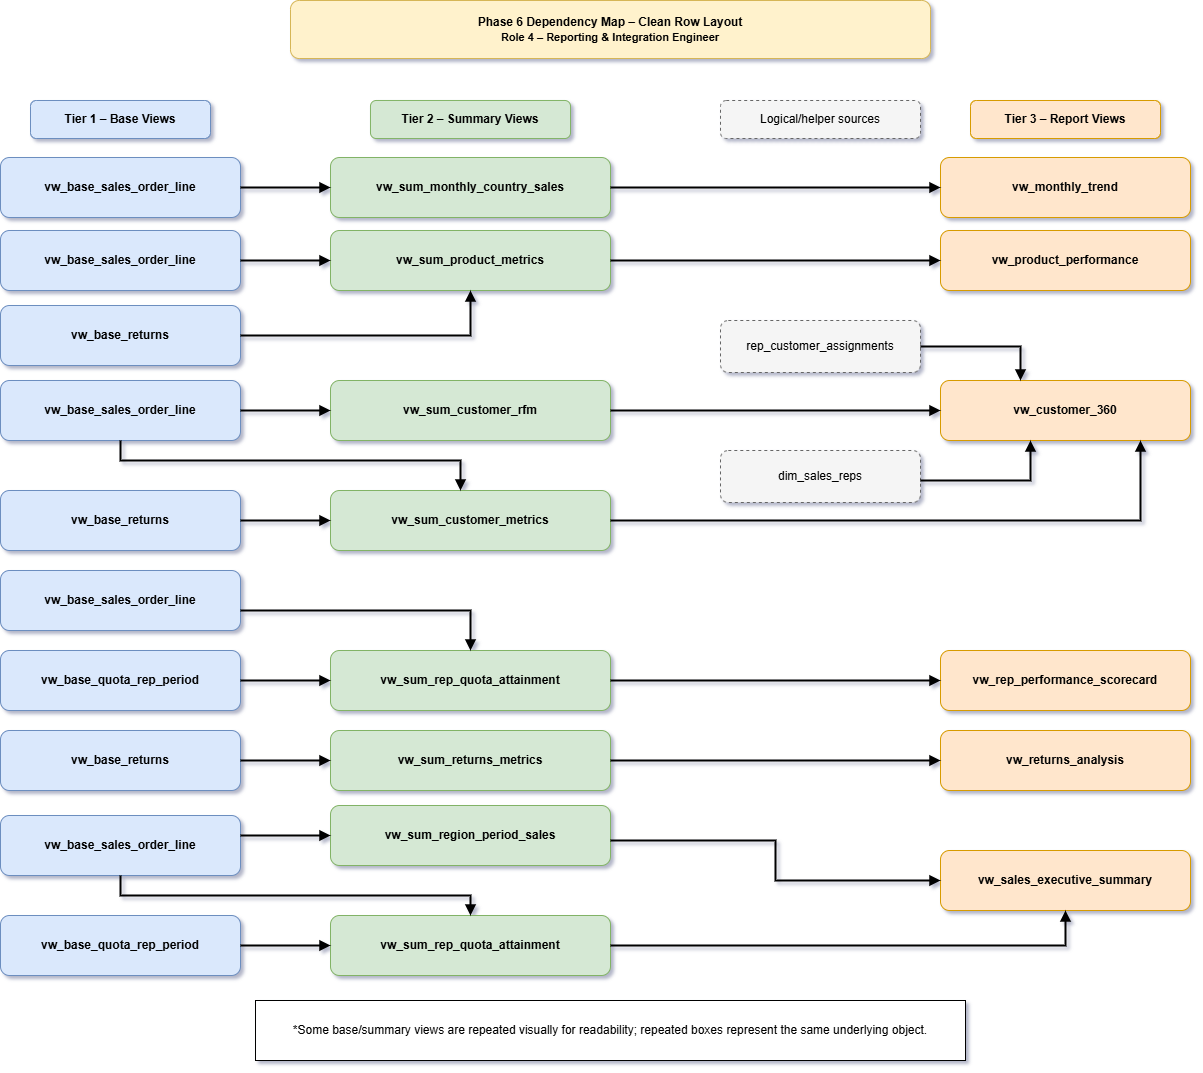

The diagram above was exported from draw.io. Its source (the exported page's mxGraphModel, read from the mxfile embedded in the PNG):
<mxGraphModel dx="2555" dy="2510" grid="1" gridSize="10" guides="1" tooltips="1" connect="1" arrows="1" fold="1" page="1" pageScale="1" pageWidth="850" pageHeight="1100" math="0" shadow="0">
  <root>
    <mxCell id="0" />
    <mxCell id="1" parent="0" />
    <mxCell id="M67_FTICYbYHrw2h2b2_-1" parent="1" style="rounded=1;whiteSpace=wrap;html=1;fillColor=#fff2cc;strokeColor=#d6b656;fontStyle=1;" value="Phase 6 Dependency Map – Clean Row Layout&lt;br/&gt;&lt;font style='font-size:11px'&gt;Role 4 – Reporting &amp;amp; Integration Engineer&lt;/font&gt;" vertex="1">
      <mxGeometry height="58" width="640" x="320" y="-30" as="geometry" />
    </mxCell>
    <mxCell id="M67_FTICYbYHrw2h2b2_-2" parent="1" style="rounded=1;whiteSpace=wrap;html=1;fillColor=#dae8fc;strokeColor=#6c8ebf;fontStyle=1;" value="Tier 1 – Base Views" vertex="1">
      <mxGeometry height="38" width="180" x="60" y="70" as="geometry" />
    </mxCell>
    <mxCell id="M67_FTICYbYHrw2h2b2_-3" parent="1" style="rounded=1;whiteSpace=wrap;html=1;fillColor=#d5e8d4;strokeColor=#82b366;fontStyle=1;" value="Tier 2 – Summary Views" vertex="1">
      <mxGeometry height="38" width="200" x="400" y="70" as="geometry" />
    </mxCell>
    <mxCell id="M67_FTICYbYHrw2h2b2_-4" parent="1" style="rounded=1;whiteSpace=wrap;html=1;fillColor=#ffe6cc;strokeColor=#d79b00;fontStyle=1;" value="Tier 3 – Report Views" vertex="1">
      <mxGeometry height="38" width="190" x="1000" y="70" as="geometry" />
    </mxCell>
    <mxCell id="M67_FTICYbYHrw2h2b2_-5" parent="1" style="rounded=1;whiteSpace=wrap;html=1;dashed=1;fillColor=#f5f5f5;strokeColor=#666666;" value="Logical/helper sources" vertex="1">
      <mxGeometry height="38" width="200" x="750" y="70" as="geometry" />
    </mxCell>
    <mxCell id="M67_FTICYbYHrw2h2b2_-6" parent="1" style="rounded=1;whiteSpace=wrap;html=1;fillColor=#dae8fc;strokeColor=#6c8ebf;fontStyle=1;" value="vw_base_sales_order_line" vertex="1">
      <mxGeometry height="60" width="240" x="30" y="127" as="geometry" />
    </mxCell>
    <mxCell id="M67_FTICYbYHrw2h2b2_-7" parent="1" style="rounded=1;whiteSpace=wrap;html=1;fillColor=#d5e8d4;strokeColor=#82b366;fontStyle=1;" value="vw_sum_monthly_country_sales" vertex="1">
      <mxGeometry height="60" width="280" x="360" y="127" as="geometry" />
    </mxCell>
    <mxCell id="M67_FTICYbYHrw2h2b2_-8" parent="1" style="rounded=1;whiteSpace=wrap;html=1;fillColor=#ffe6cc;strokeColor=#d79b00;fontStyle=1;" value="vw_monthly_trend" vertex="1">
      <mxGeometry height="60" width="250" x="970" y="127" as="geometry" />
    </mxCell>
    <mxCell id="M67_FTICYbYHrw2h2b2_-9" parent="1" style="rounded=1;whiteSpace=wrap;html=1;fillColor=#dae8fc;strokeColor=#6c8ebf;fontStyle=1;" value="vw_base_sales_order_line" vertex="1">
      <mxGeometry height="60" width="240" x="30" y="200" as="geometry" />
    </mxCell>
    <mxCell id="M67_FTICYbYHrw2h2b2_-10" parent="1" style="rounded=1;whiteSpace=wrap;html=1;fillColor=#dae8fc;strokeColor=#6c8ebf;fontStyle=1;" value="vw_base_returns" vertex="1">
      <mxGeometry height="60" width="240" x="30" y="275" as="geometry" />
    </mxCell>
    <mxCell id="M67_FTICYbYHrw2h2b2_-11" parent="1" style="rounded=1;whiteSpace=wrap;html=1;fillColor=#d5e8d4;strokeColor=#82b366;fontStyle=1;" value="vw_sum_product_metrics" vertex="1">
      <mxGeometry height="60" width="280" x="360" y="200" as="geometry" />
    </mxCell>
    <mxCell id="M67_FTICYbYHrw2h2b2_-12" parent="1" style="rounded=1;whiteSpace=wrap;html=1;fillColor=#ffe6cc;strokeColor=#d79b00;fontStyle=1;" value="vw_product_performance" vertex="1">
      <mxGeometry height="60" width="250" x="970" y="200" as="geometry" />
    </mxCell>
    <mxCell id="M67_FTICYbYHrw2h2b2_-13" parent="1" style="rounded=1;whiteSpace=wrap;html=1;fillColor=#dae8fc;strokeColor=#6c8ebf;fontStyle=1;" value="vw_base_sales_order_line" vertex="1">
      <mxGeometry height="60" width="240" x="30" y="350" as="geometry" />
    </mxCell>
    <mxCell id="M67_FTICYbYHrw2h2b2_-14" parent="1" style="rounded=1;whiteSpace=wrap;html=1;fillColor=#dae8fc;strokeColor=#6c8ebf;fontStyle=1;" value="vw_base_returns" vertex="1">
      <mxGeometry height="60" width="240" x="30" y="460" as="geometry" />
    </mxCell>
    <mxCell id="M67_FTICYbYHrw2h2b2_-15" parent="1" style="rounded=1;whiteSpace=wrap;html=1;fillColor=#d5e8d4;strokeColor=#82b366;fontStyle=1;" value="vw_sum_customer_metrics" vertex="1">
      <mxGeometry height="60" width="280" x="360" y="460" as="geometry" />
    </mxCell>
    <mxCell id="M67_FTICYbYHrw2h2b2_-16" parent="1" style="rounded=1;whiteSpace=wrap;html=1;fillColor=#d5e8d4;strokeColor=#82b366;fontStyle=1;" value="vw_sum_customer_rfm" vertex="1">
      <mxGeometry height="60" width="280" x="360" y="350" as="geometry" />
    </mxCell>
    <mxCell id="M67_FTICYbYHrw2h2b2_-17" parent="1" style="rounded=1;whiteSpace=wrap;html=1;dashed=1;fillColor=#f5f5f5;strokeColor=#666666;" value="rep_customer_assignments" vertex="1">
      <mxGeometry height="52" width="200" x="750" y="290" as="geometry" />
    </mxCell>
    <mxCell id="M67_FTICYbYHrw2h2b2_-18" parent="1" style="rounded=1;whiteSpace=wrap;html=1;dashed=1;fillColor=#f5f5f5;strokeColor=#666666;" value="dim_sales_reps" vertex="1">
      <mxGeometry height="52" width="200" x="750" y="420" as="geometry" />
    </mxCell>
    <mxCell id="M67_FTICYbYHrw2h2b2_-19" parent="1" style="rounded=1;whiteSpace=wrap;html=1;fillColor=#ffe6cc;strokeColor=#d79b00;fontStyle=1;" value="vw_customer_360" vertex="1">
      <mxGeometry height="60" width="250" x="970" y="350" as="geometry" />
    </mxCell>
    <mxCell id="M67_FTICYbYHrw2h2b2_-20" parent="1" style="rounded=1;whiteSpace=wrap;html=1;fillColor=#dae8fc;strokeColor=#6c8ebf;fontStyle=1;" value="vw_base_sales_order_line" vertex="1">
      <mxGeometry height="60" width="240" x="30" y="540" as="geometry" />
    </mxCell>
    <mxCell id="M67_FTICYbYHrw2h2b2_-21" parent="1" style="rounded=1;whiteSpace=wrap;html=1;fillColor=#dae8fc;strokeColor=#6c8ebf;fontStyle=1;" value="vw_base_quota_rep_period" vertex="1">
      <mxGeometry height="60" width="240" x="30" y="620" as="geometry" />
    </mxCell>
    <mxCell id="M67_FTICYbYHrw2h2b2_-22" parent="1" style="rounded=1;whiteSpace=wrap;html=1;fillColor=#d5e8d4;strokeColor=#82b366;fontStyle=1;" value="vw_sum_rep_quota_attainment" vertex="1">
      <mxGeometry height="60" width="280" x="360" y="620" as="geometry" />
    </mxCell>
    <mxCell id="M67_FTICYbYHrw2h2b2_-23" parent="1" style="rounded=1;whiteSpace=wrap;html=1;fillColor=#ffe6cc;strokeColor=#d79b00;fontStyle=1;" value="vw_rep_performance_scorecard" vertex="1">
      <mxGeometry height="60" width="250" x="970" y="620" as="geometry" />
    </mxCell>
    <mxCell id="M67_FTICYbYHrw2h2b2_-24" parent="1" style="rounded=1;whiteSpace=wrap;html=1;fillColor=#dae8fc;strokeColor=#6c8ebf;fontStyle=1;" value="vw_base_returns" vertex="1">
      <mxGeometry height="60" width="240" x="30" y="700" as="geometry" />
    </mxCell>
    <mxCell id="M67_FTICYbYHrw2h2b2_-25" parent="1" style="rounded=1;whiteSpace=wrap;html=1;fillColor=#d5e8d4;strokeColor=#82b366;fontStyle=1;" value="vw_sum_returns_metrics" vertex="1">
      <mxGeometry height="60" width="280" x="360" y="700" as="geometry" />
    </mxCell>
    <mxCell id="M67_FTICYbYHrw2h2b2_-26" parent="1" style="rounded=1;whiteSpace=wrap;html=1;fillColor=#ffe6cc;strokeColor=#d79b00;fontStyle=1;" value="vw_returns_analysis" vertex="1">
      <mxGeometry height="60" width="250" x="970" y="700" as="geometry" />
    </mxCell>
    <mxCell id="M67_FTICYbYHrw2h2b2_-27" parent="1" style="rounded=1;whiteSpace=wrap;html=1;fillColor=#dae8fc;strokeColor=#6c8ebf;fontStyle=1;" value="vw_base_sales_order_line" vertex="1">
      <mxGeometry height="60" width="240" x="30" y="785" as="geometry" />
    </mxCell>
    <mxCell id="M67_FTICYbYHrw2h2b2_-28" parent="1" style="rounded=1;whiteSpace=wrap;html=1;fillColor=#dae8fc;strokeColor=#6c8ebf;fontStyle=1;" value="vw_base_quota_rep_period" vertex="1">
      <mxGeometry height="60" width="240" x="30" y="885" as="geometry" />
    </mxCell>
    <mxCell id="M67_FTICYbYHrw2h2b2_-29" parent="1" style="rounded=1;whiteSpace=wrap;html=1;fillColor=#d5e8d4;strokeColor=#82b366;fontStyle=1;" value="vw_sum_region_period_sales" vertex="1">
      <mxGeometry height="60" width="280" x="360" y="775" as="geometry" />
    </mxCell>
    <mxCell id="M67_FTICYbYHrw2h2b2_-30" parent="1" style="rounded=1;whiteSpace=wrap;html=1;fillColor=#d5e8d4;strokeColor=#82b366;fontStyle=1;" value="vw_sum_rep_quota_attainment" vertex="1">
      <mxGeometry height="60" width="280" x="360" y="885" as="geometry" />
    </mxCell>
    <mxCell id="M67_FTICYbYHrw2h2b2_-31" parent="1" style="rounded=1;whiteSpace=wrap;html=1;fillColor=#ffe6cc;strokeColor=#d79b00;fontStyle=1;" value="vw_sales_executive_summary" vertex="1">
      <mxGeometry height="60" width="250" x="970" y="820" as="geometry" />
    </mxCell>
    <mxCell id="M67_FTICYbYHrw2h2b2_-32" edge="1" parent="1" source="M67_FTICYbYHrw2h2b2_-6" style="edgeStyle=orthogonalEdgeStyle;rounded=0;orthogonalLoop=1;jettySize=auto;html=1;endArrow=block;endFill=1;strokeWidth=2;" target="M67_FTICYbYHrw2h2b2_-7">
      <mxGeometry relative="1" as="geometry" />
    </mxCell>
    <mxCell id="M67_FTICYbYHrw2h2b2_-33" edge="1" parent="1" source="M67_FTICYbYHrw2h2b2_-7" style="edgeStyle=orthogonalEdgeStyle;rounded=0;orthogonalLoop=1;jettySize=auto;html=1;endArrow=block;endFill=1;strokeWidth=2;" target="M67_FTICYbYHrw2h2b2_-8">
      <mxGeometry relative="1" as="geometry" />
    </mxCell>
    <mxCell id="M67_FTICYbYHrw2h2b2_-34" edge="1" parent="1" source="M67_FTICYbYHrw2h2b2_-9" style="edgeStyle=orthogonalEdgeStyle;rounded=0;orthogonalLoop=1;jettySize=auto;html=1;endArrow=block;endFill=1;strokeWidth=2;" target="M67_FTICYbYHrw2h2b2_-11">
      <mxGeometry relative="1" as="geometry" />
    </mxCell>
    <mxCell id="M67_FTICYbYHrw2h2b2_-35" edge="1" parent="1" source="M67_FTICYbYHrw2h2b2_-10" style="edgeStyle=orthogonalEdgeStyle;rounded=0;orthogonalLoop=1;jettySize=auto;html=1;endArrow=block;endFill=1;strokeWidth=2;" target="M67_FTICYbYHrw2h2b2_-11">
      <mxGeometry relative="1" as="geometry" />
    </mxCell>
    <mxCell id="M67_FTICYbYHrw2h2b2_-36" edge="1" parent="1" source="M67_FTICYbYHrw2h2b2_-11" style="edgeStyle=orthogonalEdgeStyle;rounded=0;orthogonalLoop=1;jettySize=auto;html=1;endArrow=block;endFill=1;strokeWidth=2;" target="M67_FTICYbYHrw2h2b2_-12">
      <mxGeometry relative="1" as="geometry" />
    </mxCell>
    <mxCell id="M67_FTICYbYHrw2h2b2_-37" edge="1" parent="1" source="M67_FTICYbYHrw2h2b2_-13" style="edgeStyle=orthogonalEdgeStyle;rounded=0;orthogonalLoop=1;jettySize=auto;html=1;endArrow=block;endFill=1;strokeWidth=2;" target="M67_FTICYbYHrw2h2b2_-15">
      <mxGeometry relative="1" as="geometry">
        <Array as="points">
          <mxPoint x="150" y="430" />
          <mxPoint x="490" y="430" />
        </Array>
      </mxGeometry>
    </mxCell>
    <mxCell id="M67_FTICYbYHrw2h2b2_-38" edge="1" parent="1" source="M67_FTICYbYHrw2h2b2_-14" style="edgeStyle=orthogonalEdgeStyle;rounded=0;orthogonalLoop=1;jettySize=auto;html=1;endArrow=block;endFill=1;strokeWidth=2;" target="M67_FTICYbYHrw2h2b2_-15">
      <mxGeometry relative="1" as="geometry" />
    </mxCell>
    <mxCell id="M67_FTICYbYHrw2h2b2_-39" edge="1" parent="1" source="M67_FTICYbYHrw2h2b2_-13" style="edgeStyle=orthogonalEdgeStyle;rounded=0;orthogonalLoop=1;jettySize=auto;html=1;endArrow=block;endFill=1;strokeWidth=2;" target="M67_FTICYbYHrw2h2b2_-16">
      <mxGeometry relative="1" as="geometry">
        <Array as="points">
          <mxPoint x="340" y="380" />
          <mxPoint x="340" y="380" />
        </Array>
      </mxGeometry>
    </mxCell>
    <mxCell id="M67_FTICYbYHrw2h2b2_-40" edge="1" parent="1" source="M67_FTICYbYHrw2h2b2_-15" style="edgeStyle=orthogonalEdgeStyle;rounded=0;orthogonalLoop=1;jettySize=auto;html=1;endArrow=block;endFill=1;strokeWidth=2;" target="M67_FTICYbYHrw2h2b2_-19">
      <mxGeometry relative="1" as="geometry">
        <Array as="points">
          <mxPoint x="1170" y="490" />
        </Array>
      </mxGeometry>
    </mxCell>
    <mxCell id="M67_FTICYbYHrw2h2b2_-41" edge="1" parent="1" source="M67_FTICYbYHrw2h2b2_-16" style="edgeStyle=orthogonalEdgeStyle;rounded=0;orthogonalLoop=1;jettySize=auto;html=1;endArrow=block;endFill=1;strokeWidth=2;" target="M67_FTICYbYHrw2h2b2_-19">
      <mxGeometry relative="1" as="geometry" />
    </mxCell>
    <mxCell id="M67_FTICYbYHrw2h2b2_-42" edge="1" parent="1" source="M67_FTICYbYHrw2h2b2_-17" style="edgeStyle=orthogonalEdgeStyle;rounded=0;orthogonalLoop=1;jettySize=auto;html=1;endArrow=block;endFill=1;strokeWidth=2;exitX=1;exitY=0.5;exitDx=0;exitDy=0;" target="M67_FTICYbYHrw2h2b2_-19">
      <mxGeometry relative="1" as="geometry">
        <Array as="points">
          <mxPoint x="1050" y="316" />
        </Array>
      </mxGeometry>
    </mxCell>
    <mxCell id="M67_FTICYbYHrw2h2b2_-43" edge="1" parent="1" source="M67_FTICYbYHrw2h2b2_-18" style="edgeStyle=orthogonalEdgeStyle;rounded=0;orthogonalLoop=1;jettySize=auto;html=1;endArrow=block;endFill=1;strokeWidth=2;" target="M67_FTICYbYHrw2h2b2_-19">
      <mxGeometry relative="1" as="geometry">
        <Array as="points">
          <mxPoint x="1060" y="450" />
        </Array>
      </mxGeometry>
    </mxCell>
    <mxCell id="M67_FTICYbYHrw2h2b2_-44" edge="1" parent="1" style="edgeStyle=orthogonalEdgeStyle;rounded=0;orthogonalLoop=1;jettySize=auto;html=1;endArrow=block;endFill=1;strokeWidth=2;" target="M67_FTICYbYHrw2h2b2_-22">
      <mxGeometry relative="1" as="geometry">
        <Array as="points">
          <mxPoint x="500" y="580" />
        </Array>
        <mxPoint x="270" y="579.9999999999998" as="sourcePoint" />
      </mxGeometry>
    </mxCell>
    <mxCell id="M67_FTICYbYHrw2h2b2_-45" edge="1" parent="1" source="M67_FTICYbYHrw2h2b2_-21" style="edgeStyle=orthogonalEdgeStyle;rounded=0;orthogonalLoop=1;jettySize=auto;html=1;endArrow=block;endFill=1;strokeWidth=2;" target="M67_FTICYbYHrw2h2b2_-22">
      <mxGeometry relative="1" as="geometry" />
    </mxCell>
    <mxCell id="M67_FTICYbYHrw2h2b2_-46" edge="1" parent="1" source="M67_FTICYbYHrw2h2b2_-22" style="edgeStyle=orthogonalEdgeStyle;rounded=0;orthogonalLoop=1;jettySize=auto;html=1;endArrow=block;endFill=1;strokeWidth=2;" target="M67_FTICYbYHrw2h2b2_-23">
      <mxGeometry relative="1" as="geometry" />
    </mxCell>
    <mxCell id="M67_FTICYbYHrw2h2b2_-47" edge="1" parent="1" source="M67_FTICYbYHrw2h2b2_-24" style="edgeStyle=orthogonalEdgeStyle;rounded=0;orthogonalLoop=1;jettySize=auto;html=1;endArrow=block;endFill=1;strokeWidth=2;" target="M67_FTICYbYHrw2h2b2_-25">
      <mxGeometry relative="1" as="geometry" />
    </mxCell>
    <mxCell id="M67_FTICYbYHrw2h2b2_-48" edge="1" parent="1" source="M67_FTICYbYHrw2h2b2_-25" style="edgeStyle=orthogonalEdgeStyle;rounded=0;orthogonalLoop=1;jettySize=auto;html=1;endArrow=block;endFill=1;strokeWidth=2;" target="M67_FTICYbYHrw2h2b2_-26">
      <mxGeometry relative="1" as="geometry" />
    </mxCell>
    <mxCell id="M67_FTICYbYHrw2h2b2_-49" edge="1" parent="1" source="M67_FTICYbYHrw2h2b2_-27" style="edgeStyle=orthogonalEdgeStyle;rounded=0;orthogonalLoop=1;jettySize=auto;html=1;endArrow=block;endFill=1;strokeWidth=2;" target="M67_FTICYbYHrw2h2b2_-29">
      <mxGeometry relative="1" as="geometry">
        <Array as="points">
          <mxPoint x="340" y="805" />
          <mxPoint x="340" y="805" />
        </Array>
      </mxGeometry>
    </mxCell>
    <mxCell id="M67_FTICYbYHrw2h2b2_-50" edge="1" parent="1" source="M67_FTICYbYHrw2h2b2_-27" style="edgeStyle=orthogonalEdgeStyle;rounded=0;orthogonalLoop=1;jettySize=auto;html=1;endArrow=block;endFill=1;strokeWidth=2;" target="M67_FTICYbYHrw2h2b2_-30">
      <mxGeometry relative="1" as="geometry">
        <Array as="points">
          <mxPoint x="150" y="865" />
          <mxPoint x="500" y="865" />
        </Array>
      </mxGeometry>
    </mxCell>
    <mxCell id="M67_FTICYbYHrw2h2b2_-51" edge="1" parent="1" source="M67_FTICYbYHrw2h2b2_-28" style="edgeStyle=orthogonalEdgeStyle;rounded=0;orthogonalLoop=1;jettySize=auto;html=1;endArrow=block;endFill=1;strokeWidth=2;" target="M67_FTICYbYHrw2h2b2_-30">
      <mxGeometry relative="1" as="geometry" />
    </mxCell>
    <mxCell id="M67_FTICYbYHrw2h2b2_-52" edge="1" parent="1" source="M67_FTICYbYHrw2h2b2_-29" style="edgeStyle=orthogonalEdgeStyle;rounded=0;orthogonalLoop=1;jettySize=auto;html=1;endArrow=block;endFill=1;strokeWidth=2;" target="M67_FTICYbYHrw2h2b2_-31">
      <mxGeometry relative="1" as="geometry">
        <Array as="points">
          <mxPoint x="805" y="810" />
          <mxPoint x="805" y="850" />
        </Array>
      </mxGeometry>
    </mxCell>
    <mxCell id="M67_FTICYbYHrw2h2b2_-53" edge="1" parent="1" source="M67_FTICYbYHrw2h2b2_-30" style="edgeStyle=orthogonalEdgeStyle;rounded=0;orthogonalLoop=1;jettySize=auto;html=1;endArrow=block;endFill=1;strokeWidth=2;" target="M67_FTICYbYHrw2h2b2_-31">
      <mxGeometry relative="1" as="geometry">
        <Array as="points">
          <mxPoint x="1095" y="915" />
        </Array>
      </mxGeometry>
    </mxCell>
    <mxCell id="M67_FTICYbYHrw2h2b2_-58" parent="1" style="rounded=0;whiteSpace=wrap;html=1;" value="*Some base/summary views are repeated visually for readability; repeated boxes represent the same underlying object." vertex="1">
      <mxGeometry height="60" width="710" x="285" y="970" as="geometry" />
    </mxCell>
  </root>
</mxGraphModel>